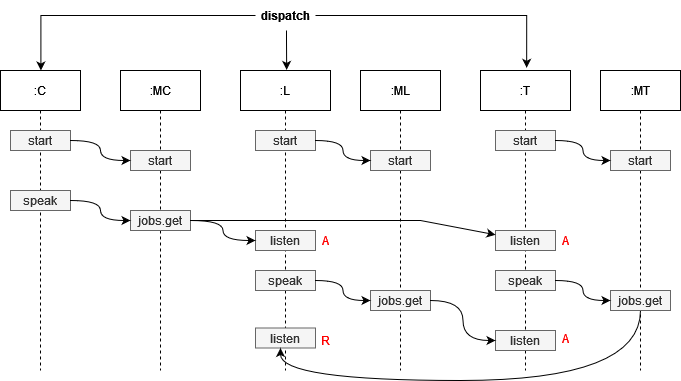

The diagram above was exported from draw.io. Its source (the exported page's mxGraphModel, read from the mxfile embedded in the PNG):
<mxGraphModel dx="1185" dy="642" grid="1" gridSize="10" guides="1" tooltips="1" connect="1" arrows="1" fold="1" page="1" pageScale="1" pageWidth="850" pageHeight="1100" math="0" shadow="0">
  <root>
    <mxCell id="0" />
    <mxCell id="1" parent="0" />
    <mxCell id="3nuBFxr9cyL0pnOWT2aG-1" value=":C" style="shape=umlLifeline;perimeter=lifelinePerimeter;container=1;collapsible=0;recursiveResize=0;rounded=0;shadow=0;strokeWidth=1;" parent="1" vertex="1">
      <mxGeometry x="40" y="80" width="80" height="300" as="geometry" />
    </mxCell>
    <mxCell id="c5VxHTk7KkeVayOSXhX2-5" value="start" style="text;html=1;strokeColor=#666666;fillColor=#f5f5f5;align=center;verticalAlign=middle;whiteSpace=wrap;rounded=0;fontColor=#333333;" vertex="1" parent="3nuBFxr9cyL0pnOWT2aG-1">
      <mxGeometry x="10" y="60" width="60" height="20" as="geometry" />
    </mxCell>
    <mxCell id="c5VxHTk7KkeVayOSXhX2-26" value="speak" style="text;html=1;strokeColor=#666666;fillColor=#f5f5f5;align=center;verticalAlign=middle;whiteSpace=wrap;rounded=0;fontColor=#333333;" vertex="1" parent="3nuBFxr9cyL0pnOWT2aG-1">
      <mxGeometry x="10" y="120" width="60" height="20" as="geometry" />
    </mxCell>
    <mxCell id="3nuBFxr9cyL0pnOWT2aG-5" value=":MC" style="shape=umlLifeline;perimeter=lifelinePerimeter;container=1;collapsible=0;recursiveResize=0;rounded=0;shadow=0;strokeWidth=1;" parent="1" vertex="1">
      <mxGeometry x="160" y="80" width="80" height="300" as="geometry" />
    </mxCell>
    <mxCell id="c5VxHTk7KkeVayOSXhX2-20" value="start" style="text;html=1;strokeColor=#666666;fillColor=#f5f5f5;align=center;verticalAlign=middle;whiteSpace=wrap;rounded=0;fontColor=#333333;" vertex="1" parent="3nuBFxr9cyL0pnOWT2aG-5">
      <mxGeometry x="10" y="80" width="60" height="20" as="geometry" />
    </mxCell>
    <mxCell id="c5VxHTk7KkeVayOSXhX2-28" value="jobs.get" style="text;html=1;strokeColor=#666666;fillColor=#f5f5f5;align=center;verticalAlign=middle;whiteSpace=wrap;rounded=0;fontColor=#333333;" vertex="1" parent="3nuBFxr9cyL0pnOWT2aG-5">
      <mxGeometry x="10" y="140" width="60" height="20" as="geometry" />
    </mxCell>
    <mxCell id="c5VxHTk7KkeVayOSXhX2-1" value=":ML" style="shape=umlLifeline;perimeter=lifelinePerimeter;container=1;collapsible=0;recursiveResize=0;rounded=0;shadow=0;strokeWidth=1;" vertex="1" parent="1">
      <mxGeometry x="400" y="80" width="80" height="300" as="geometry" />
    </mxCell>
    <mxCell id="c5VxHTk7KkeVayOSXhX2-21" value="start" style="text;html=1;strokeColor=#666666;fillColor=#f5f5f5;align=center;verticalAlign=middle;whiteSpace=wrap;rounded=0;fontColor=#333333;" vertex="1" parent="c5VxHTk7KkeVayOSXhX2-1">
      <mxGeometry x="10" y="80" width="60" height="20" as="geometry" />
    </mxCell>
    <mxCell id="c5VxHTk7KkeVayOSXhX2-36" value="jobs.get" style="text;html=1;strokeColor=#666666;fillColor=#f5f5f5;align=center;verticalAlign=middle;whiteSpace=wrap;rounded=0;fontColor=#333333;" vertex="1" parent="c5VxHTk7KkeVayOSXhX2-1">
      <mxGeometry x="10" y="220" width="60" height="20" as="geometry" />
    </mxCell>
    <mxCell id="c5VxHTk7KkeVayOSXhX2-2" value=":L" style="shape=umlLifeline;perimeter=lifelinePerimeter;container=1;collapsible=0;recursiveResize=0;rounded=0;shadow=0;strokeWidth=1;" vertex="1" parent="1">
      <mxGeometry x="280" y="80" width="90" height="300" as="geometry" />
    </mxCell>
    <mxCell id="c5VxHTk7KkeVayOSXhX2-6" value="start" style="text;html=1;strokeColor=#666666;fillColor=#f5f5f5;align=center;verticalAlign=middle;whiteSpace=wrap;rounded=0;fontColor=#333333;" vertex="1" parent="c5VxHTk7KkeVayOSXhX2-2">
      <mxGeometry x="15" y="60" width="60" height="20" as="geometry" />
    </mxCell>
    <mxCell id="c5VxHTk7KkeVayOSXhX2-30" value="listen" style="text;html=1;strokeColor=#666666;fillColor=#f5f5f5;align=center;verticalAlign=middle;whiteSpace=wrap;rounded=0;fontColor=#333333;" vertex="1" parent="c5VxHTk7KkeVayOSXhX2-2">
      <mxGeometry x="15" y="160" width="60" height="20" as="geometry" />
    </mxCell>
    <mxCell id="c5VxHTk7KkeVayOSXhX2-35" value="speak" style="text;html=1;strokeColor=#666666;fillColor=#f5f5f5;align=center;verticalAlign=middle;whiteSpace=wrap;rounded=0;fontColor=#333333;" vertex="1" parent="c5VxHTk7KkeVayOSXhX2-2">
      <mxGeometry x="15" y="200" width="60" height="20" as="geometry" />
    </mxCell>
    <mxCell id="c5VxHTk7KkeVayOSXhX2-43" value="listen" style="text;html=1;strokeColor=#666666;fillColor=#f5f5f5;align=center;verticalAlign=middle;whiteSpace=wrap;rounded=0;fontColor=#333333;" vertex="1" parent="c5VxHTk7KkeVayOSXhX2-2">
      <mxGeometry x="15" y="257.5" width="60" height="20" as="geometry" />
    </mxCell>
    <mxCell id="c5VxHTk7KkeVayOSXhX2-48" value="&lt;font color=&quot;#FF0000&quot;&gt;A&lt;/font&gt;" style="text;html=1;strokeColor=none;fillColor=none;align=center;verticalAlign=middle;whiteSpace=wrap;rounded=0;" vertex="1" parent="c5VxHTk7KkeVayOSXhX2-2">
      <mxGeometry x="75" y="162.5" width="20" height="15" as="geometry" />
    </mxCell>
    <mxCell id="c5VxHTk7KkeVayOSXhX2-49" value="&lt;font color=&quot;#FF0000&quot;&gt;R&lt;/font&gt;" style="text;html=1;strokeColor=none;fillColor=none;align=center;verticalAlign=middle;whiteSpace=wrap;rounded=0;" vertex="1" parent="c5VxHTk7KkeVayOSXhX2-2">
      <mxGeometry x="75" y="262.5" width="20" height="15" as="geometry" />
    </mxCell>
    <mxCell id="c5VxHTk7KkeVayOSXhX2-3" value=":T" style="shape=umlLifeline;perimeter=lifelinePerimeter;container=1;collapsible=0;recursiveResize=0;rounded=0;shadow=0;strokeWidth=1;" vertex="1" parent="1">
      <mxGeometry x="520" y="80" width="90" height="300" as="geometry" />
    </mxCell>
    <mxCell id="c5VxHTk7KkeVayOSXhX2-8" value="start" style="text;html=1;strokeColor=#666666;fillColor=#f5f5f5;align=center;verticalAlign=middle;whiteSpace=wrap;rounded=0;fontColor=#333333;" vertex="1" parent="c5VxHTk7KkeVayOSXhX2-3">
      <mxGeometry x="15" y="60" width="60" height="20" as="geometry" />
    </mxCell>
    <mxCell id="c5VxHTk7KkeVayOSXhX2-32" value="listen" style="text;html=1;strokeColor=#666666;fillColor=#f5f5f5;align=center;verticalAlign=middle;whiteSpace=wrap;rounded=0;fontColor=#333333;" vertex="1" parent="c5VxHTk7KkeVayOSXhX2-3">
      <mxGeometry x="15" y="160" width="60" height="20" as="geometry" />
    </mxCell>
    <mxCell id="c5VxHTk7KkeVayOSXhX2-37" value="speak" style="text;html=1;strokeColor=#666666;fillColor=#f5f5f5;align=center;verticalAlign=middle;whiteSpace=wrap;rounded=0;fontColor=#333333;" vertex="1" parent="c5VxHTk7KkeVayOSXhX2-3">
      <mxGeometry x="15" y="200" width="60" height="20" as="geometry" />
    </mxCell>
    <mxCell id="c5VxHTk7KkeVayOSXhX2-45" value="listen" style="text;html=1;strokeColor=#666666;fillColor=#f5f5f5;align=center;verticalAlign=middle;whiteSpace=wrap;rounded=0;fontColor=#333333;" vertex="1" parent="c5VxHTk7KkeVayOSXhX2-3">
      <mxGeometry x="15" y="260" width="60" height="20" as="geometry" />
    </mxCell>
    <mxCell id="c5VxHTk7KkeVayOSXhX2-52" value="&lt;font color=&quot;#FF0000&quot;&gt;A&lt;/font&gt;" style="text;html=1;strokeColor=none;fillColor=none;align=center;verticalAlign=middle;whiteSpace=wrap;rounded=0;" vertex="1" parent="c5VxHTk7KkeVayOSXhX2-3">
      <mxGeometry x="75" y="162.5" width="20" height="15" as="geometry" />
    </mxCell>
    <mxCell id="c5VxHTk7KkeVayOSXhX2-54" value="&lt;font color=&quot;#FF0000&quot;&gt;A&lt;/font&gt;" style="text;html=1;strokeColor=none;fillColor=none;align=center;verticalAlign=middle;whiteSpace=wrap;rounded=0;" vertex="1" parent="c5VxHTk7KkeVayOSXhX2-3">
      <mxGeometry x="75" y="260" width="20" height="15" as="geometry" />
    </mxCell>
    <mxCell id="c5VxHTk7KkeVayOSXhX2-4" value=":MT" style="shape=umlLifeline;perimeter=lifelinePerimeter;container=1;collapsible=0;recursiveResize=0;rounded=0;shadow=0;strokeWidth=1;" vertex="1" parent="1">
      <mxGeometry x="640" y="80" width="80" height="300" as="geometry" />
    </mxCell>
    <mxCell id="c5VxHTk7KkeVayOSXhX2-22" value="start" style="text;html=1;strokeColor=#666666;fillColor=#f5f5f5;align=center;verticalAlign=middle;whiteSpace=wrap;rounded=0;fontColor=#333333;" vertex="1" parent="c5VxHTk7KkeVayOSXhX2-4">
      <mxGeometry x="10" y="80" width="60" height="20" as="geometry" />
    </mxCell>
    <mxCell id="c5VxHTk7KkeVayOSXhX2-38" value="jobs.get" style="text;html=1;strokeColor=#666666;fillColor=#f5f5f5;align=center;verticalAlign=middle;whiteSpace=wrap;rounded=0;fontColor=#333333;" vertex="1" parent="c5VxHTk7KkeVayOSXhX2-4">
      <mxGeometry x="10" y="220" width="60" height="20" as="geometry" />
    </mxCell>
    <mxCell id="c5VxHTk7KkeVayOSXhX2-12" style="edgeStyle=orthogonalEdgeStyle;rounded=0;orthogonalLoop=1;jettySize=auto;html=1;entryX=0.505;entryY=0;entryDx=0;entryDy=0;entryPerimeter=0;" edge="1" parent="1" source="c5VxHTk7KkeVayOSXhX2-9" target="3nuBFxr9cyL0pnOWT2aG-1">
      <mxGeometry relative="1" as="geometry" />
    </mxCell>
    <mxCell id="c5VxHTk7KkeVayOSXhX2-14" style="edgeStyle=orthogonalEdgeStyle;rounded=0;orthogonalLoop=1;jettySize=auto;html=1;entryX=0.513;entryY=-0.002;entryDx=0;entryDy=0;entryPerimeter=0;" edge="1" parent="1" source="c5VxHTk7KkeVayOSXhX2-9" target="c5VxHTk7KkeVayOSXhX2-2">
      <mxGeometry relative="1" as="geometry">
        <Array as="points">
          <mxPoint x="326" y="50" />
          <mxPoint x="326" y="50" />
        </Array>
      </mxGeometry>
    </mxCell>
    <mxCell id="c5VxHTk7KkeVayOSXhX2-16" style="edgeStyle=orthogonalEdgeStyle;rounded=0;orthogonalLoop=1;jettySize=auto;html=1;entryX=0.513;entryY=-0.009;entryDx=0;entryDy=0;entryPerimeter=0;" edge="1" parent="1" source="c5VxHTk7KkeVayOSXhX2-9" target="c5VxHTk7KkeVayOSXhX2-3">
      <mxGeometry relative="1" as="geometry" />
    </mxCell>
    <mxCell id="c5VxHTk7KkeVayOSXhX2-9" value="&lt;b&gt;dispatch&lt;/b&gt;" style="text;html=1;strokeColor=none;fillColor=none;align=center;verticalAlign=middle;whiteSpace=wrap;rounded=0;" vertex="1" parent="1">
      <mxGeometry x="295" y="10" width="60" height="30" as="geometry" />
    </mxCell>
    <mxCell id="c5VxHTk7KkeVayOSXhX2-23" style="edgeStyle=orthogonalEdgeStyle;rounded=0;orthogonalLoop=1;jettySize=auto;html=1;entryX=0;entryY=0.5;entryDx=0;entryDy=0;curved=1;" edge="1" parent="1" source="c5VxHTk7KkeVayOSXhX2-5" target="c5VxHTk7KkeVayOSXhX2-20">
      <mxGeometry relative="1" as="geometry" />
    </mxCell>
    <mxCell id="c5VxHTk7KkeVayOSXhX2-24" style="edgeStyle=orthogonalEdgeStyle;rounded=0;orthogonalLoop=1;jettySize=auto;html=1;curved=1;" edge="1" parent="1" source="c5VxHTk7KkeVayOSXhX2-6" target="c5VxHTk7KkeVayOSXhX2-21">
      <mxGeometry relative="1" as="geometry" />
    </mxCell>
    <mxCell id="c5VxHTk7KkeVayOSXhX2-25" style="edgeStyle=orthogonalEdgeStyle;rounded=0;orthogonalLoop=1;jettySize=auto;html=1;curved=1;" edge="1" parent="1" source="c5VxHTk7KkeVayOSXhX2-8" target="c5VxHTk7KkeVayOSXhX2-22">
      <mxGeometry relative="1" as="geometry" />
    </mxCell>
    <mxCell id="c5VxHTk7KkeVayOSXhX2-29" style="edgeStyle=orthogonalEdgeStyle;rounded=0;orthogonalLoop=1;jettySize=auto;html=1;curved=1;" edge="1" parent="1" source="c5VxHTk7KkeVayOSXhX2-26" target="c5VxHTk7KkeVayOSXhX2-28">
      <mxGeometry relative="1" as="geometry" />
    </mxCell>
    <mxCell id="c5VxHTk7KkeVayOSXhX2-33" style="rounded=0;orthogonalLoop=1;jettySize=auto;html=1;edgeStyle=orthogonalEdgeStyle;curved=1;" edge="1" parent="1" source="c5VxHTk7KkeVayOSXhX2-28" target="c5VxHTk7KkeVayOSXhX2-30">
      <mxGeometry relative="1" as="geometry" />
    </mxCell>
    <mxCell id="c5VxHTk7KkeVayOSXhX2-40" style="rounded=0;orthogonalLoop=1;jettySize=auto;html=1;" edge="1" parent="1" source="c5VxHTk7KkeVayOSXhX2-28" target="c5VxHTk7KkeVayOSXhX2-32">
      <mxGeometry relative="1" as="geometry">
        <Array as="points">
          <mxPoint x="420" y="230" />
          <mxPoint x="460" y="230" />
        </Array>
      </mxGeometry>
    </mxCell>
    <mxCell id="c5VxHTk7KkeVayOSXhX2-41" style="edgeStyle=orthogonalEdgeStyle;curved=1;rounded=0;orthogonalLoop=1;jettySize=auto;html=1;" edge="1" parent="1" source="c5VxHTk7KkeVayOSXhX2-35" target="c5VxHTk7KkeVayOSXhX2-36">
      <mxGeometry relative="1" as="geometry" />
    </mxCell>
    <mxCell id="c5VxHTk7KkeVayOSXhX2-42" style="edgeStyle=orthogonalEdgeStyle;curved=1;rounded=0;orthogonalLoop=1;jettySize=auto;html=1;" edge="1" parent="1" source="c5VxHTk7KkeVayOSXhX2-37" target="c5VxHTk7KkeVayOSXhX2-38">
      <mxGeometry relative="1" as="geometry" />
    </mxCell>
    <mxCell id="c5VxHTk7KkeVayOSXhX2-46" style="edgeStyle=orthogonalEdgeStyle;curved=1;rounded=0;orthogonalLoop=1;jettySize=auto;html=1;entryX=0;entryY=0.5;entryDx=0;entryDy=0;" edge="1" parent="1" source="c5VxHTk7KkeVayOSXhX2-36" target="c5VxHTk7KkeVayOSXhX2-45">
      <mxGeometry relative="1" as="geometry" />
    </mxCell>
    <mxCell id="c5VxHTk7KkeVayOSXhX2-47" style="edgeStyle=orthogonalEdgeStyle;curved=1;rounded=0;orthogonalLoop=1;jettySize=auto;html=1;" edge="1" parent="1" source="c5VxHTk7KkeVayOSXhX2-38" target="c5VxHTk7KkeVayOSXhX2-43">
      <mxGeometry relative="1" as="geometry">
        <Array as="points">
          <mxPoint x="680" y="390" />
          <mxPoint x="320" y="390" />
        </Array>
      </mxGeometry>
    </mxCell>
  </root>
</mxGraphModel>